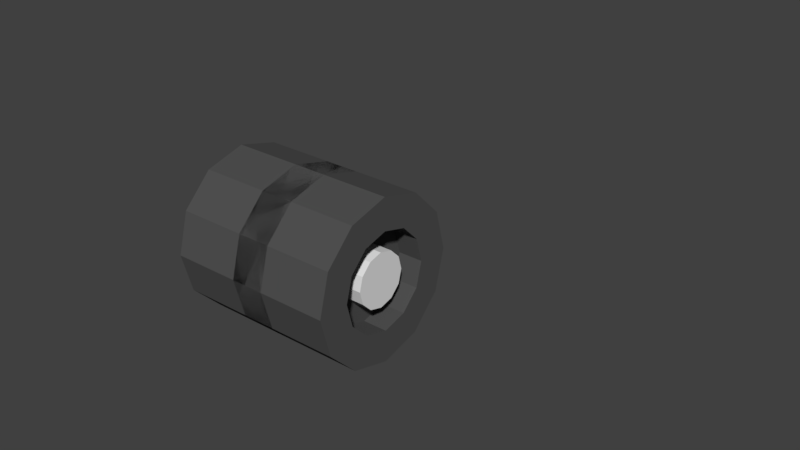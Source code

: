 # Source: mini-dozer.blend  (saved by Blender 2.78.0; exported with 4.5.12 LTS)
import bpy
from mathutils import Matrix  # noqa: F401  (used for matrix-valued properties, if any)

bpy.ops.wm.read_factory_settings(use_empty=True)
scene = bpy.context.scene
scene.name = 'Scene'

# ---- collections
col_collection_1 = bpy.data.collections.new('Collection 1'); scene.collection.children.link(col_collection_1)
col_collection_1.hide_render = True
col_collection_1.hide_viewport = True
col_collection_2 = bpy.data.collections.new('Collection 2'); scene.collection.children.link(col_collection_2)

# ---- materials (node trees are filled in below, after node groups)
mat_material = bpy.data.materials.new('Material')
mat_material.alpha_threshold = 0.0
mat_material.use_transparent_shadow = False
mat_material.diffuse_color = (0.8, 0.7599, 0.0, 1.0)
mat_material.roughness = 0.5
mat_material.line_color = (0.0, 0.0, 0.0, 1.0)
mat_material_002 = bpy.data.materials.new('Material.002')
mat_material_002.alpha_threshold = 0.0
mat_material_002.use_transparent_shadow = False
mat_material_002.diffuse_color = (0.08353, 0.08353, 0.08353, 1.0)
mat_material_002.roughness = 0.5
mat_material_001 = bpy.data.materials.new('Material.001')
mat_material_001.alpha_threshold = 0.0
mat_material_001.use_transparent_shadow = False
mat_material_001.diffuse_color = (0.5382, 0.5382, 0.5382, 1.0)
mat_material_001.roughness = 0.5
mat_material_001.line_color = (0.0, 0.0, 0.0, 1.0)
mat_material_004 = bpy.data.materials.new('Material.004')
mat_material_004.alpha_threshold = 0.0
mat_material_004.use_transparent_shadow = False
mat_material_004.roughness = 0.5
mat_material_003 = bpy.data.materials.new('Material.003')
mat_material_003.alpha_threshold = 0.0
mat_material_003.use_transparent_shadow = False
mat_material_003.roughness = 0.5

# ---- material node trees

# ---- world
world_world = bpy.data.worlds.new('World'); scene.world = world_world
world_world.color = (0.05088, 0.05088, 0.05088)
world_world.use_sun_shadow = False
world_world.sun_shadow_jitter_overblur = 0.0
world_world.cycles.sampling_method = 'MANUAL'

# ---- meshes
me_center = bpy.data.meshes.new('Center')
me_center.from_pydata([(3.5, -0.2716, -1.817), (3.5, -1.706, -2.718), (-3.5, -1.706, -2.718), (-3.5, -0.2716, -1.817), (3.5, -6.368e-07, 2.004e-07), (3.5, -1.706, 1.207), (-3.5, -1.706, 1.207), (-3.5, -1.836e-17, -3.221e-17), (3.211, -1.706, -2.53), (-3.268, -1.706, -2.53), (3.211, -1.706, 1.087), (-3.268, -1.706, 1.087), (3.211, -0.4126, -1.719), (-3.268, -0.4126, -1.719), (3.211, -0.1626, -0.03437), (-3.268, -0.1626, -0.03437), (-1.0, -0.16, -1.0), (-1.0, -2.384e-07, -1.0), (1.0, -4.768e-07, -1.0), (1.0, -0.16, -1.0), (-1.0, -0.23, -1.5), (-1.0, 2.384e-07, -1.5), (1.0, -7.153e-07, -1.5), (1.0, -0.23, -1.5), (-0.4849, -2.384e-07, -1.088), (0.4849, -4.768e-07, -1.088), (-0.4849, 0.0, -1.412), (0.4849, -4.768e-07, -1.412), (-0.4849, 0.3, -1.088), (0.4849, 0.3, -1.088), (-0.4849, 0.3, -1.412), (0.4849, 0.3, -1.412), (1.0, 0.8, -1.5), (1.0, 0.6, -1.5), (-1.0, 0.6, -1.5), (-1.0, 0.8, -1.5), (1.0, 0.8, -1.0), (1.0, 0.6, -1.0), (-1.0, 0.6, -1.0), (-1.0, 0.8, -1.0), (0.4849, 0.6, -1.412), (-0.4849, 0.6, -1.412), (0.4849, 0.6, -1.088), (-0.4849, 0.6, -1.088), (0.4849, 0.3, -1.412), (-0.4849, 0.3, -1.412), (0.4849, 0.3, -1.088), (-0.4849, 0.3, -1.088), (1.0, 5.8, -1.0), (1.0, 3.8, -1.0), (-1.0, 3.8, -1.0), (-1.0, 5.8, -1.0), (1.0, 5.8, -0.5), (1.0, 3.8, -0.5), (-1.0, 3.8, -0.5), (-1.0, 5.8, -0.5), (1.0, 5.667, -1.0), (1.0, 5.2, -1.0), (-1.0, 5.2, -1.0), (-1.0, 5.667, -1.0), (1.0, 5.667, -0.5), (1.0, 5.2, -0.5), (-1.0, 5.2, -0.5), (-1.0, 5.667, -0.5), (1.0, 5.822, 2.0), (1.0, 5.505, 2.0), (-1.0, 5.505, 2.0), (-1.0, 5.822, 2.0), (1.0, 5.335, -0.3458), (-1.0, 5.335, -0.3458), (-1.0, 5.75, -0.3458), (1.0, 5.75, -0.3458), (1.0, 5.379, -0.09575), (1.0, 5.795, -0.09575), (-1.0, 5.379, -0.09575), (-1.0, 5.795, -0.09575), (0.7405, 5.8, -1.0), (-0.7405, 5.8, -1.0), (0.7405, 3.8, -1.0), (-0.7405, 3.8, -1.0), (0.7405, 5.8, -0.5), (-0.7405, 5.8, -0.5), (0.7405, 3.8, -0.5), (-0.7405, 3.8, -0.5), (-0.7405, 5.667, -0.5), (0.7405, 5.667, -0.5), (-0.7405, 5.2, -0.5), (0.7405, 5.2, -0.5), (0.7405, 5.667, -1.0), (-0.7405, 5.667, -1.0), (0.7405, 5.2, -1.0), (-0.7405, 5.2, -1.0), (-0.7405, 5.822, 2.0), (0.7405, 5.822, 2.0), (-0.7405, 5.505, 2.0), (0.7405, 5.505, 2.0), (-0.7405, 5.75, -0.3458), (0.7405, 5.75, -0.3458), (0.7405, 5.335, -0.3458), (-0.7405, 5.335, -0.3458), (-0.7405, 5.795, -0.09575), (0.7405, 5.795, -0.09575), (0.7405, 5.379, -0.09575), (-0.7405, 5.379, -0.09575), (-0.5875, 5.309, -0.452), (0.5875, 5.309, -0.452), (-0.5875, 5.505, 1.964), (0.5875, 5.505, 1.964), (0.5875, 5.427, -0.3297), (-0.5875, 5.427, -0.3297), (0.5875, 5.462, -0.1313), (-0.5875, 5.462, -0.1313), (-3.01e-09, 3.22, 0.2037), (-3.01e-09, 3.328, 0.2541), (0.1, 3.209, 0.228), (0.1, 3.317, 0.2784), (0.1732, 3.178, 0.2943), (0.1732, 3.286, 0.3448), (0.2, 3.135, 0.3849), (0.2, 3.244, 0.4354), (0.1732, 3.093, 0.4756), (0.1732, 3.201, 0.526), (0.1, 3.062, 0.5419), (0.1, 3.17, 0.5924), (2.719e-08, 3.051, 0.5662), (2.719e-08, 3.159, 0.6167), (-0.1, 3.062, 0.5419), (-0.1, 3.17, 0.5924), (-0.1732, 3.093, 0.4756), (-0.1732, 3.201, 0.526), (-0.2, 3.135, 0.3849), (-0.2, 3.244, 0.4354), (-0.1732, 3.178, 0.2943), (-0.1732, 3.286, 0.3448), (-0.1, 3.209, 0.228), (-0.1, 3.317, 0.2784), (8.206e-09, 3.334, -0.08664), (8.206e-09, 3.611, 0.04241), (0.2557, 3.305, -0.02453), (0.2557, 3.582, 0.1045), (0.443, 3.226, 0.1451), (0.443, 3.503, 0.2742), (0.5115, 3.118, 0.3769), (0.5115, 3.395, 0.506), (0.443, 3.01, 0.6087), (0.443, 3.287, 0.7378), (0.2557, 2.931, 0.7784), (0.2557, 3.208, 0.9074), (8.544e-08, 2.902, 0.8405), (8.544e-08, 3.179, 0.9695), (-0.2557, 2.931, 0.7784), (-0.2557, 3.208, 0.9074), (-0.443, 3.01, 0.6087), (-0.443, 3.287, 0.7378), (-0.5115, 3.118, 0.3769), (-0.5115, 3.395, 0.506), (-0.443, 3.226, 0.1451), (-0.443, 3.503, 0.2742), (-0.2557, 3.305, -0.02453), (-0.2557, 3.582, 0.1045), (8.878e-09, 3.357, -0.2424), (0.3312, 3.32, -0.162), (0.3312, 3.678, 0.00512), (8.878e-09, 3.716, -0.07531), (0.5736, 3.217, 0.05773), (0.5736, 3.576, 0.2248), (0.6624, 3.077, 0.3579), (0.6624, 3.436, 0.525), (0.5736, 2.937, 0.658), (0.5736, 3.296, 0.8252), (0.3312, 2.835, 0.8778), (0.3312, 3.193, 1.045), (1.089e-07, 2.797, 0.9582), (1.089e-07, 3.156, 1.125), (-0.3312, 2.835, 0.8778), (-0.3312, 3.193, 1.045), (-0.5736, 2.937, 0.658), (-0.5736, 3.296, 0.8252), (-0.6624, 3.077, 0.3579), (-0.6624, 3.436, 0.525), (-0.5736, 3.217, 0.05773), (-0.5736, 3.576, 0.2248), (-0.3312, 3.32, -0.162), (-0.3312, 3.678, 0.00512), (1.0, 3.8, -1.0), (1.0, 2.8, -1.0), (-1.0, 2.8, -1.0), (-1.0, 3.8, -1.0), (1.0, 3.8, -0.7), (1.0, 2.8, -0.7), (-1.0, 2.8, -0.7), (-1.0, 3.8, -0.7), (1.0, 3.0, -1.0), (-1.0, 3.0, -1.0), (1.0, 3.0, -0.7), (-1.0, 3.0, -0.7), (0.357, 3.8, -1.0), (-0.357, 3.8, -1.0), (0.357, 2.8, -1.0), (-0.357, 2.8, -1.0), (0.357, 3.8, -0.7), (-0.357, 3.8, -0.7), (0.357, 2.8, -0.7), (-0.357, 2.8, -0.7), (-0.357, 3.0, -0.7), (0.357, 3.0, -0.7), (0.357, 3.0, -1.0), (-0.357, 3.0, -1.0), (0.357, 2.8, 0.3), (-0.357, 2.8, 0.3), (-0.357, 3.0, 0.3), (0.357, 3.0, 0.3), (-0.5, 4.568, -0.5), (-0.5, 4.568, -0.3), (-0.375, 4.535, -0.5), (-0.375, 4.535, -0.3), (-0.2835, 4.443, -0.5), (-0.2835, 4.443, -0.3), (-0.25, 4.318, -0.5), (-0.25, 4.318, -0.3), (-0.2835, 4.193, -0.5), (-0.2835, 4.193, -0.3), (-0.375, 4.102, -0.5), (-0.375, 4.102, -0.3), (-0.5, 4.068, -0.5), (-0.5, 4.068, -0.3), (-0.625, 4.102, -0.5), (-0.625, 4.102, -0.3), (-0.7165, 4.193, -0.5), (-0.7165, 4.193, -0.3), (-0.75, 4.318, -0.5), (-0.75, 4.318, -0.3), (-0.7165, 4.443, -0.5), (-0.7165, 4.443, -0.3), (-0.625, 4.535, -0.5), (-0.625, 4.535, -0.3), (0.5, 4.568, -0.5), (0.5, 4.568, -0.3), (0.625, 4.535, -0.5), (0.625, 4.535, -0.3), (0.7165, 4.443, -0.5), (0.7165, 4.443, -0.3), (0.75, 4.318, -0.5), (0.75, 4.318, -0.3), (0.7165, 4.193, -0.5), (0.7165, 4.193, -0.3), (0.625, 4.102, -0.5), (0.625, 4.102, -0.3), (0.5, 4.068, -0.5), (0.5, 4.068, -0.3), (0.375, 4.102, -0.5), (0.375, 4.102, -0.3), (0.2835, 4.193, -0.5), (0.2835, 4.193, -0.3), (0.25, 4.318, -0.5), (0.25, 4.318, -0.3), (0.2835, 4.443, -0.5), (0.2835, 4.443, -0.3), (0.375, 4.535, -0.5), (0.375, 4.535, -0.3), (1.0, 5.8, -1.5), (1.0, 0.8, -1.5), (-1.0, 0.8, -1.5), (-1.0, 5.8, -1.5), (1.0, 5.8, -1.0), (1.0, 0.8, -1.0), (-1.0, 0.8, -1.0), (-1.0, 5.8, -1.0), (-0.5, 1.568, 0.0), (-0.5, 1.568, 0.2), (-0.375, 1.535, 0.0), (-0.375, 1.535, 0.2), (-0.2835, 1.443, 0.0), (-0.2835, 1.443, 0.2), (-0.25, 1.318, 0.0), (-0.25, 1.318, 0.2), (-0.2835, 1.193, 0.0), (-0.2835, 1.193, 0.2), (-0.375, 1.102, 0.0), (-0.375, 1.102, 0.2), (-0.5, 1.068, 0.0), (-0.5, 1.068, 0.2), (-0.625, 1.102, 0.0), (-0.625, 1.102, 0.2), (-0.7165, 1.193, 0.0), (-0.7165, 1.193, 0.2), (-0.75, 1.318, 0.0), (-0.75, 1.318, 0.2), (-0.7165, 1.443, 0.0), (-0.7165, 1.443, 0.2), (-0.625, 1.535, 0.0), (-0.625, 1.535, 0.2), (0.5, 1.568, 0.0), (0.5, 1.568, 0.2), (0.625, 1.535, 0.0), (0.625, 1.535, 0.2), (0.7165, 1.443, 0.0), (0.7165, 1.443, 0.2), (0.75, 1.318, 0.0), (0.75, 1.318, 0.2), (0.7165, 1.193, 0.0), (0.7165, 1.193, 0.2), (0.625, 1.102, 0.0), (0.625, 1.102, 0.2), (0.5, 1.068, 0.0), (0.5, 1.068, 0.2), (0.375, 1.102, 0.0), (0.375, 1.102, 0.2), (0.2835, 1.193, 0.0), (0.2835, 1.193, 0.2), (0.25, 1.318, 0.0), (0.25, 1.318, 0.2), (0.2835, 1.443, 0.0), (0.2835, 1.443, 0.2), (0.375, 1.535, 0.0), (0.375, 1.535, 0.2), (-0.5, 2.568, 0.0), (-0.5, 2.568, 0.2), (-0.375, 2.535, 0.0), (-0.375, 2.535, 0.2), (-0.2835, 2.443, 0.0), (-0.2835, 2.443, 0.2), (-0.25, 2.318, 0.0), (-0.25, 2.318, 0.2), (-0.2835, 2.193, 0.0), (-0.2835, 2.193, 0.2), (-0.375, 2.102, 0.0), (-0.375, 2.102, 0.2), (-0.5, 2.068, 0.0), (-0.5, 2.068, 0.2), (-0.625, 2.102, 0.0), (-0.625, 2.102, 0.2), (-0.7165, 2.193, 0.0), (-0.7165, 2.193, 0.2), (-0.75, 2.318, 0.0), (-0.75, 2.318, 0.2), (-0.7165, 2.443, 0.0), (-0.7165, 2.443, 0.2), (-0.625, 2.535, 0.0), (-0.625, 2.535, 0.2), (0.5, 2.568, 0.0), (0.5, 2.568, 0.2), (0.625, 2.535, 0.0), (0.625, 2.535, 0.2), (0.7165, 2.443, 0.0), (0.7165, 2.443, 0.2), (0.75, 2.318, 0.0), (0.75, 2.318, 0.2), (0.7165, 2.193, 0.0), (0.7165, 2.193, 0.2), (0.625, 2.102, 0.0), (0.625, 2.102, 0.2), (0.5, 2.068, 0.0), (0.5, 2.068, 0.2), (0.375, 2.102, 0.0), (0.375, 2.102, 0.2), (0.2835, 2.193, 0.0), (0.2835, 2.193, 0.2), (0.25, 2.318, 0.0), (0.25, 2.318, 0.2), (0.2835, 2.443, 0.0), (0.2835, 2.443, 0.2), (0.375, 2.535, 0.0), (0.375, 2.535, 0.2), (1.0, 2.8, -1.0), (1.0, 0.8, -1.0), (-1.0, 0.8, -1.0), (-1.0, 2.8, -1.0), (1.0, 2.8, 0.0), (1.0, 0.8, 0.0), (-1.0, 0.8, 0.0), (-1.0, 2.8, 0.0), (1.0, 2.8, -1.9), (1.0, 0.8, -1.9), (-1.192e-07, 0.8, -1.9), (3.576e-07, 2.8, -1.9), (1.0, 2.8, -1.5), (1.0, 0.8, -1.5), (-3.576e-07, 0.8, -1.5), (5.96e-08, 2.8, -1.5), (1.2, 1.848, -1.9), (1.2, 1.352, -1.9), (1.2, 1.848, -1.5), (1.2, 1.352, -1.5), (2.2, 1.848, -1.9), (2.2, 1.352, -1.9), (2.2, 1.848, -1.5), (2.2, 1.352, -1.5), (-1.0, 0.8, -1.9), (-1.0, 2.8, -1.9), (4.768e-07, 2.8, -1.9), (-4.768e-07, 0.8, -1.9), (-1.0, 0.8, -1.5), (-1.0, 2.8, -1.5), (4.768e-07, 2.8, -1.5), (-2.384e-07, 0.8, -1.5), (-1.2, 1.352, -1.9), (-1.2, 1.848, -1.9), (-1.2, 1.352, -1.5), (-1.2, 1.848, -1.5), (-2.2, 1.352, -1.9), (-2.2, 1.848, -1.9), (-2.2, 1.352, -1.5), (-2.2, 1.848, -1.5), (1.0, 5.8, -1.9), (1.0, 3.8, -1.9), (-1.192e-07, 3.8, -1.9), (3.576e-07, 5.8, -1.9), (1.0, 5.8, -1.5), (1.0, 3.8, -1.5), (-3.576e-07, 3.8, -1.5), (5.96e-08, 5.8, -1.5), (1.2, 4.648, -1.9), (1.2, 4.152, -1.9), (1.2, 4.648, -1.5), (1.2, 4.152, -1.5), (2.2, 4.648, -1.9), (2.2, 4.152, -1.9), (2.2, 4.648, -1.5), (2.2, 4.152, -1.5), (-1.0, 3.8, -1.9), (-1.0, 5.8, -1.9), (4.768e-07, 5.8, -1.9), (-4.768e-07, 3.8, -1.9), (-1.0, 3.8, -1.5), (-1.0, 5.8, -1.5), (4.768e-07, 5.8, -1.5), (-2.384e-07, 3.8, -1.5), (-1.2, 4.152, -1.9), (-1.2, 4.648, -1.9), (-1.2, 4.152, -1.5), (-1.2, 4.648, -1.5), (-2.2, 4.152, -1.9), (-2.2, 4.648, -1.9), (-2.2, 4.152, -1.5), (-2.2, 4.648, -1.5)], [], [(0, 3, 2, 1), (4, 5, 6, 7), (0, 1, 5, 4), (2, 9, 8, 1), (2, 3, 7, 6), (4, 7, 3, 0), (8, 12, 14, 10), (5, 10, 11, 6), (6, 11, 9, 2), (1, 8, 10, 5), (12, 13, 15, 14), (11, 15, 13, 9), (9, 13, 12, 8), (10, 14, 15, 11), (16, 17, 18, 19), (20, 23, 22, 21), (16, 20, 21, 17), (22, 18, 25, 27), (18, 22, 23, 19), (20, 16, 19, 23), (26, 27, 31, 30), (17, 21, 26, 24), (18, 17, 24, 25), (21, 22, 27, 26), (28, 30, 31, 29), (24, 26, 30, 28), (27, 25, 29, 31), (25, 24, 28, 29), (32, 35, 34, 33), (36, 37, 38, 39), (32, 33, 37, 36), (38, 43, 41, 34), (34, 35, 39, 38), (36, 39, 35, 32), (42, 46, 47, 43), (33, 40, 42, 37), (34, 41, 40, 33), (37, 42, 43, 38), (44, 45, 47, 46), (40, 44, 46, 42), (43, 47, 45, 41), (41, 45, 44, 40), (91, 58, 50, 79), (86, 83, 54, 62), (57, 49, 53, 61), (79, 50, 54, 83), (59, 51, 55, 63), (81, 55, 51, 77), (50, 58, 62, 54), (58, 59, 63, 62), (48, 56, 60, 52), (56, 57, 61, 60), (81, 84, 63, 55), (102, 95, 65, 72), (77, 51, 59, 89), (89, 59, 58, 91), (92, 94, 66, 67), (75, 67, 66, 74), (72, 65, 64, 73), (100, 92, 67, 75), (84, 96, 70, 63), (61, 68, 71, 60), (63, 70, 69, 62), (87, 98, 68, 61), (96, 100, 75, 70), (68, 72, 73, 71), (70, 75, 74, 69), (98, 102, 72, 68), (69, 74, 103, 99), (95, 107, 106, 94), (71, 73, 101, 97), (97, 101, 100, 96), (62, 69, 99, 86), (99, 109, 104, 86), (60, 71, 97, 85), (85, 97, 96, 84), (73, 64, 93, 101), (101, 93, 92, 100), (64, 65, 95, 93), (93, 95, 94, 92), (56, 88, 90, 57), (88, 89, 91, 90), (48, 76, 88, 56), (76, 77, 89, 88), (74, 66, 94, 103), (102, 110, 107, 95), (52, 60, 85, 80), (80, 85, 84, 81), (52, 80, 76, 48), (80, 81, 77, 76), (49, 78, 82, 53), (78, 79, 83, 82), (61, 53, 82, 87), (87, 82, 83, 86), (57, 90, 78, 49), (90, 91, 79, 78), (109, 111, 110, 108), (104, 109, 108, 105), (111, 106, 107, 110), (103, 111, 109, 99), (94, 106, 111, 103), (87, 105, 108, 98), (86, 104, 105, 87), (98, 108, 110, 102), (114, 116, 117, 115), (116, 118, 119, 117), (122, 124, 125, 123), (124, 126, 127, 125), (130, 132, 133, 131), (115, 117, 119, 121, 123, 125, 127, 129, 131, 133, 135, 113), (132, 134, 135, 133), (112, 134, 132, 130, 128, 126, 124, 122, 120, 118, 116, 114), (138, 139, 141, 140), (140, 141, 143, 142), (122, 146, 144, 120), (120, 144, 142, 118), (146, 147, 149, 148), (148, 149, 151, 150), (154, 155, 157, 156), (156, 157, 159, 158), (160, 161, 162, 163), (161, 164, 165, 162), (164, 166, 167, 165), (166, 168, 169, 167), (168, 170, 171, 169), (170, 172, 173, 171), (172, 174, 175, 173), (174, 176, 177, 175), (176, 178, 179, 177), (178, 180, 181, 179), (180, 182, 183, 181), (182, 160, 163, 183), (150, 174, 172, 148), (136, 160, 182, 158), (139, 162, 165, 141), (149, 173, 175, 151), (159, 183, 163, 137), (146, 170, 168, 144), (156, 180, 178, 154), (145, 169, 171, 147), (155, 179, 181, 157), (142, 166, 164, 140), (152, 176, 174, 150), (138, 161, 160, 136), (141, 165, 167, 143), (151, 175, 177, 153), (137, 163, 162, 139), (148, 172, 170, 146), (158, 182, 180, 156), (147, 171, 173, 149), (157, 181, 183, 159), (144, 168, 166, 142), (154, 178, 176, 152), (143, 167, 169, 145), (153, 177, 179, 155), (140, 164, 161, 138), (136, 158, 134, 112), (113, 135, 159, 137), (138, 136, 112, 114), (115, 113, 137, 139), (121, 145, 147, 123), (119, 143, 145, 121), (118, 142, 143, 119), (122, 123, 147, 146), (127, 151, 153, 129), (128, 152, 150, 126), (126, 150, 151, 127), (130, 154, 152, 128), (129, 153, 155, 131), (130, 131, 155, 154), (134, 158, 159, 135), (114, 115, 139, 138), (207, 193, 186, 199), (204, 203, 190, 195), (192, 185, 189, 194), (199, 186, 190, 203), (193, 187, 191, 195), (201, 191, 187, 197), (186, 193, 195, 190), (184, 192, 194, 188), (201, 204, 195, 191), (197, 187, 193, 207), (184, 196, 206, 192), (196, 197, 207, 206), (188, 194, 205, 200), (200, 205, 204, 201), (188, 200, 196, 184), (200, 201, 197, 196), (185, 198, 202, 189), (198, 199, 203, 202), (194, 189, 202, 205), (205, 211, 210, 204), (192, 206, 198, 185), (206, 207, 199, 198), (211, 208, 209, 210), (202, 208, 211, 205), (203, 209, 208, 202), (204, 210, 209, 203), (212, 214, 215, 213), (214, 216, 217, 215), (216, 218, 219, 217), (218, 220, 221, 219), (220, 222, 223, 221), (222, 224, 225, 223), (224, 226, 227, 225), (226, 228, 229, 227), (228, 230, 231, 229), (230, 232, 233, 231), (215, 217, 219, 221, 223, 225, 227, 229, 231, 233, 235, 213), (232, 234, 235, 233), (234, 212, 213, 235), (236, 238, 239, 237), (238, 240, 241, 239), (240, 242, 243, 241), (242, 244, 245, 243), (244, 246, 247, 245), (246, 248, 249, 247), (248, 250, 251, 249), (250, 252, 253, 251), (252, 254, 255, 253), (254, 256, 257, 255), (239, 241, 243, 245, 247, 249, 251, 253, 255, 257, 259, 237), (256, 258, 259, 257), (258, 236, 237, 259), (260, 263, 262, 261), (264, 265, 266, 267), (260, 261, 265, 264), (261, 262, 266, 265), (262, 263, 267, 266), (264, 267, 263, 260), (268, 270, 271, 269), (270, 272, 273, 271), (272, 274, 275, 273), (274, 276, 277, 275), (276, 278, 279, 277), (278, 280, 281, 279), (280, 282, 283, 281), (282, 284, 285, 283), (284, 286, 287, 285), (286, 288, 289, 287), (271, 273, 275, 277, 279, 281, 283, 285, 287, 289, 291, 269), (288, 290, 291, 289), (290, 268, 269, 291), (292, 294, 295, 293), (294, 296, 297, 295), (296, 298, 299, 297), (298, 300, 301, 299), (300, 302, 303, 301), (302, 304, 305, 303), (304, 306, 307, 305), (306, 308, 309, 307), (308, 310, 311, 309), (310, 312, 313, 311), (295, 297, 299, 301, 303, 305, 307, 309, 311, 313, 315, 293), (312, 314, 315, 313), (314, 292, 293, 315), (316, 318, 319, 317), (318, 320, 321, 319), (320, 322, 323, 321), (322, 324, 325, 323), (324, 326, 327, 325), (326, 328, 329, 327), (328, 330, 331, 329), (330, 332, 333, 331), (332, 334, 335, 333), (334, 336, 337, 335), (319, 321, 323, 325, 327, 329, 331, 333, 335, 337, 339, 317), (336, 338, 339, 337), (338, 316, 317, 339), (340, 342, 343, 341), (342, 344, 345, 343), (344, 346, 347, 345), (346, 348, 349, 347), (348, 350, 351, 349), (350, 352, 353, 351), (352, 354, 355, 353), (354, 356, 357, 355), (356, 358, 359, 357), (358, 360, 361, 359), (343, 345, 347, 349, 351, 353, 355, 357, 359, 361, 363, 341), (360, 362, 363, 361), (362, 340, 341, 363), (364, 367, 366, 365), (368, 369, 370, 371), (364, 365, 369, 368), (365, 366, 370, 369), (366, 367, 371, 370), (368, 371, 367, 364), (372, 375, 374, 373), (376, 377, 378, 379), (377, 376, 382, 383), (373, 374, 378, 377), (388, 391, 390, 389), (376, 379, 375, 372), (383, 382, 386, 387), (373, 377, 383, 381), (376, 372, 380, 382), (372, 373, 381, 380), (384, 385, 387, 386), (382, 380, 384, 386), (381, 383, 387, 385), (380, 381, 385, 384), (392, 393, 394, 395), (393, 392, 398, 399), (389, 390, 394, 393), (392, 395, 391, 388), (399, 398, 402, 403), (389, 393, 399, 397), (392, 388, 396, 398), (388, 389, 397, 396), (400, 401, 403, 402), (398, 396, 400, 402), (397, 399, 403, 401), (396, 397, 401, 400), (404, 407, 406, 405), (408, 409, 410, 411), (409, 408, 414, 415), (405, 406, 410, 409), (420, 423, 422, 421), (408, 411, 407, 404), (415, 414, 418, 419), (405, 409, 415, 413), (408, 404, 412, 414), (404, 405, 413, 412), (416, 417, 419, 418), (414, 412, 416, 418), (413, 415, 419, 417), (412, 413, 417, 416), (424, 425, 426, 427), (425, 424, 430, 431), (421, 422, 426, 425), (424, 427, 423, 420), (431, 430, 434, 435), (421, 425, 431, 429), (424, 420, 428, 430), (420, 421, 429, 428), (432, 433, 435, 434), (430, 428, 432, 434), (429, 431, 435, 433), (428, 429, 433, 432)])
me_center.polygons.foreach_set('material_index', [0, 0, 0, 0, 0, 0, 0, 0, 0, 0, 0, 0, 0, 0, 0, 0, 0, 0, 0, 0, 0, 0, 0, 0, 0, 0, 0, 0, 0, 0, 0, 0, 0, 0, 0, 0, 0, 0, 0, 0, 0, 0, 0, 0, 0, 0, 0, 0, 0, 0, 0, 0, 0, 0, 0, 0, 0, 0, 0, 0, 0, 0, 0, 0, 0, 0, 0, 0, 0, 0, 0, 0, 0, 0, 0, 0, 0, 0, 0, 0, 0, 0, 0, 0, 0, 0, 0, 0, 0, 0, 0, 0, 0, 0, 0, 0, 0, 0, 0, 0, 0, 0, 0, 0, 1, 1, 1, 1, 1, 1, 1, 1, 1, 1, 1, 1, 1, 1, 1, 1, 1, 1, 1, 1, 1, 1, 1, 1, 1, 1, 1, 1, 1, 1, 1, 1, 1, 1, 1, 1, 1, 1, 1, 1, 1, 1, 1, 1, 1, 1, 1, 1, 1, 1, 1, 1, 1, 1, 1, 1, 1, 1, 1, 1, 1, 1, 1, 1, 1, 1, 1, 1, 0, 0, 0, 0, 0, 0, 0, 0, 0, 0, 0, 0, 0, 0, 0, 0, 0, 0, 0, 0, 0, 0, 0, 0, 0, 0, 0, 0, 0, 0, 0, 0, 0, 0, 0, 0, 0, 0, 0, 0, 0, 0, 0, 0, 0, 0, 0, 0, 0, 0, 0, 0, 2, 2, 2, 2, 2, 2, 2, 2, 2, 2, 2, 2, 2, 2, 2, 2, 2, 2, 2, 2, 2, 2, 2, 2, 2, 2, 2, 2, 2, 2, 2, 2, 2, 2, 2, 2, 2, 2, 2, 2, 2, 2, 2, 2, 2, 2, 2, 2, 2, 2, 2, 2, 2, 2, 2, 2, 2, 2, 2, 2, 2, 2, 2, 2, 2, 2, 2, 2, 2, 2, 2, 2, 2, 2, 2, 2, 2, 2, 2, 2, 2, 2, 2, 2, 2, 2, 2, 2, 2, 2, 2, 2, 2, 2, 2, 2, 2, 2, 2, 2, 2, 2, 2, 2, 2, 2, 2, 2, 2, 2, 2, 2, 2, 2, 2, 2])
me_center.materials.append(mat_material)
me_center.materials.append(mat_material_002)
me_center.materials.append(mat_material_001)
me_center.use_remesh_preserve_volume = False
me_center.use_remesh_preserve_attributes = False
me_center.use_mirror_vertex_groups = False
me_center.update()
me_right = bpy.data.meshes.new('Right')
me_right.from_pydata([(-3.786e-07, -1.36, 0.2847), (-6.99e-07, -1.36, -1.442), (0.6802, -1.178, 0.2847), (0.6802, -1.178, -1.442), (1.178, -0.6802, 0.2847), (1.178, -0.6802, -1.442), (1.36, -3.346e-08, 0.2847), (1.36, 2.273e-07, -1.442), (1.178, 0.6802, 0.2847), (1.178, 0.6802, -1.442), (0.6802, 1.178, 0.2847), (0.6802, 1.178, -1.442), (-9.966e-08, 1.36, 0.2847), (-4.2e-07, 1.36, -1.442), (-0.6802, 1.178, 0.2847), (-0.6802, 1.178, -1.442), (-1.178, 0.6802, 0.2847), (-1.178, 0.6802, -1.442), (-1.36, 6.031e-07, 0.2847), (-1.36, 8.639e-07, -1.442), (-1.178, -0.6802, 0.2847), (-1.178, -0.6802, -1.442), (-0.6802, -1.178, 0.2847), (-0.6802, -1.178, -1.442), (0.4116, -0.7129, -1.442), (-6.91e-07, -0.8232, -1.442), (0.7129, -0.4116, -1.442), (0.8232, 2.949e-07, -1.442), (0.7129, 0.4116, -1.442), (0.4116, 0.7129, -1.442), (-4.877e-07, 0.8232, -1.442), (-0.4116, 0.7129, -1.442), (-0.7129, 0.4116, -1.442), (-0.8232, 6.771e-07, -1.442), (-0.7129, -0.4116, -1.442), (-0.4116, -0.7129, -1.442), (0.4116, -0.7129, -1.02), (-6.869e-07, -0.8232, -1.02), (0.7129, -0.4116, -1.02), (0.8232, 2.312e-07, -1.02), (0.7129, 0.4116, -1.02), (0.4116, 0.7129, -1.02), (-4.835e-07, 0.8232, -1.02), (-0.4116, 0.7129, -1.02), (-0.7129, 0.4116, -1.02), (-0.8232, 6.134e-07, -1.02), (-0.7129, -0.4116, -1.02), (-0.4116, -0.7129, -1.02), (0.2285, -0.3958, -1.02), (-6.814e-07, -0.457, -1.02), (0.3958, -0.2285, -1.02), (0.457, 2.963e-07, -1.02), (0.3958, 0.2285, -1.02), (0.2285, 0.3958, -1.02), (-5.486e-07, 0.457, -1.02), (-0.2285, 0.3958, -1.02), (-0.3958, 0.2285, -1.02), (-0.457, 4.887e-07, -1.02), (-0.3958, -0.2285, -1.02), (-0.2285, -0.3958, -1.02), (0.2285, -0.3958, -1.359), (-7.326e-07, -0.457, -1.359), (0.3958, -0.2285, -1.359), (0.457, 3.474e-07, -1.359), (0.3958, 0.2285, -1.359), (0.2285, 0.3958, -1.359), (-5.998e-07, 0.457, -1.359), (-0.2285, 0.3958, -1.359), (-0.3958, 0.2285, -1.359), (-0.457, 5.399e-07, -1.359), (-0.3958, -0.2285, -1.359), (-0.2285, -0.3958, -1.359)], [], [(0, 2, 3, 1), (2, 4, 5, 3), (4, 6, 7, 5), (6, 8, 9, 7), (8, 10, 11, 9), (10, 12, 13, 11), (12, 14, 15, 13), (14, 16, 17, 15), (16, 18, 19, 17), (18, 20, 21, 19), (19, 33, 32, 17), (20, 22, 23, 21), (22, 0, 1, 23), (0, 22, 20, 18, 16, 14, 12, 10, 8, 6, 4, 2), (32, 44, 43, 31), (17, 32, 31, 15), (15, 31, 30, 13), (13, 30, 29, 11), (11, 29, 28, 9), (9, 28, 27, 7), (1, 25, 35, 23), (3, 24, 25, 1), (7, 27, 26, 5), (23, 35, 34, 21), (5, 26, 24, 3), (21, 34, 33, 19), (36, 48, 49, 37), (29, 41, 40, 28), (25, 37, 47, 35), (26, 38, 36, 24), (33, 45, 44, 32), (30, 42, 41, 29), (27, 39, 38, 26), (34, 46, 45, 33), (31, 43, 42, 30), (28, 40, 39, 27), (35, 47, 46, 34), (24, 36, 37, 25), (59, 71, 70, 58), (44, 56, 55, 43), (41, 53, 52, 40), (37, 49, 59, 47), (38, 50, 48, 36), (45, 57, 56, 44), (42, 54, 53, 41), (39, 51, 50, 38), (46, 58, 57, 45), (43, 55, 54, 42), (40, 52, 51, 39), (47, 59, 58, 46), (60, 62, 63, 64, 65, 66, 67, 68, 69, 70, 71, 61), (48, 60, 61, 49), (56, 68, 67, 55), (53, 65, 64, 52), (49, 61, 71, 59), (50, 62, 60, 48), (57, 69, 68, 56), (54, 66, 65, 53), (51, 63, 62, 50), (58, 70, 69, 57), (55, 67, 66, 54), (52, 64, 63, 51)])
me_right.polygons.foreach_set('material_index', [0, 0, 0, 0, 0, 0, 0, 0, 0, 0, 0, 0, 0, 0, 0, 0, 0, 0, 0, 0, 0, 0, 0, 0, 0, 0, 0, 0, 0, 0, 0, 0, 0, 0, 0, 0, 0, 0, 1, 0, 0, 0, 0, 0, 0, 0, 0, 0, 0, 0, 1, 1, 1, 1, 1, 1, 1, 1, 1, 1, 1, 1])
me_right.materials.append(mat_material_002)
me_right.materials.append(mat_material_004)
me_right.use_remesh_preserve_volume = False
me_right.use_remesh_preserve_attributes = False
me_right.use_mirror_vertex_groups = False
me_right.update()
me_left = bpy.data.meshes.new('Left')
me_left.from_pydata([(-4.013e-07, 1.36, -0.2847), (-4.609e-07, 1.36, 1.442), (0.6802, 1.178, -0.2847), (0.6802, 1.178, 1.442), (1.178, 0.6802, -0.2847), (1.178, 0.6802, 1.442), (1.36, -2.98e-08, -0.2847), (1.36, -2.98e-08, 1.442), (1.178, -0.6802, -0.2847), (1.178, -0.6802, 1.442), (0.6802, -1.178, -0.2847), (0.6802, -1.178, 1.442), (-1.629e-07, -1.36, -0.2847), (-2.225e-07, -1.36, 1.442), (-0.6802, -1.178, -0.2847), (-0.6802, -1.178, 1.442), (-1.178, -0.6802, -0.2847), (-1.178, -0.6802, 1.442), (-1.36, -6.258e-07, -0.2847), (-1.36, -6.258e-07, 1.442), (-1.178, 0.6802, -0.2847), (-1.178, 0.6802, 1.442), (-0.6802, 1.178, -0.2847), (-0.6802, 1.178, 1.442), (0.4116, 0.7129, 1.442), (-4.609e-07, 0.8232, 1.442), (0.7129, 0.4116, 1.442), (0.8232, -8.941e-08, 1.442), (0.7129, -0.4116, 1.442), (0.4116, -0.7129, 1.442), (-2.821e-07, -0.8232, 1.442), (-0.4116, -0.7129, 1.442), (-0.7129, -0.4116, 1.442), (-0.8232, -4.47e-07, 1.442), (-0.7129, 0.4116, 1.442), (-0.4116, 0.7129, 1.442), (0.4116, 0.7129, 1.02), (-5.205e-07, 0.8232, 1.02), (0.7129, 0.4116, 1.02), (0.8232, -8.941e-08, 1.02), (0.7129, -0.4116, 1.02), (0.4116, -0.7129, 1.02), (-3.417e-07, -0.8232, 1.02), (-0.4116, -0.7129, 1.02), (-0.7129, -0.4116, 1.02), (-0.8232, -4.47e-07, 1.02), (-0.7129, 0.4116, 1.02), (-0.4116, 0.7129, 1.02), (0.2285, 0.3958, 1.02), (-5.205e-07, 0.457, 1.02), (0.3958, 0.2285, 1.02), (0.457, -1.49e-07, 1.02), (0.3958, -0.2285, 1.02), (0.2285, -0.3958, 1.02), (-4.013e-07, -0.457, 1.02), (-0.2285, -0.3958, 1.02), (-0.3958, -0.2285, 1.02), (-0.457, -3.278e-07, 1.02), (-0.3958, 0.2285, 1.02), (-0.2285, 0.3958, 1.02), (0.2285, 0.3958, 1.359), (-5.205e-07, 0.457, 1.359), (0.3958, 0.2285, 1.359), (0.457, -1.49e-07, 1.359), (0.3958, -0.2285, 1.359), (0.2285, -0.3958, 1.359), (-4.013e-07, -0.457, 1.359), (-0.2285, -0.3958, 1.359), (-0.3958, -0.2285, 1.359), (-0.457, -3.278e-07, 1.359), (-0.3958, 0.2285, 1.359), (-0.2285, 0.3958, 1.359)], [], [(0, 2, 3, 1), (2, 4, 5, 3), (4, 6, 7, 5), (6, 8, 9, 7), (8, 10, 11, 9), (10, 12, 13, 11), (12, 14, 15, 13), (14, 16, 17, 15), (16, 18, 19, 17), (18, 20, 21, 19), (19, 33, 32, 17), (20, 22, 23, 21), (22, 0, 1, 23), (0, 22, 20, 18, 16, 14, 12, 10, 8, 6, 4, 2), (32, 44, 43, 31), (17, 32, 31, 15), (15, 31, 30, 13), (13, 30, 29, 11), (11, 29, 28, 9), (9, 28, 27, 7), (1, 25, 35, 23), (3, 24, 25, 1), (7, 27, 26, 5), (23, 35, 34, 21), (5, 26, 24, 3), (21, 34, 33, 19), (36, 48, 49, 37), (29, 41, 40, 28), (25, 37, 47, 35), (26, 38, 36, 24), (33, 45, 44, 32), (30, 42, 41, 29), (27, 39, 38, 26), (34, 46, 45, 33), (31, 43, 42, 30), (28, 40, 39, 27), (35, 47, 46, 34), (24, 36, 37, 25), (59, 71, 70, 58), (44, 56, 55, 43), (41, 53, 52, 40), (37, 49, 59, 47), (38, 50, 48, 36), (45, 57, 56, 44), (42, 54, 53, 41), (39, 51, 50, 38), (46, 58, 57, 45), (43, 55, 54, 42), (40, 52, 51, 39), (47, 59, 58, 46), (60, 62, 63, 64, 65, 66, 67, 68, 69, 70, 71, 61), (48, 60, 61, 49), (56, 68, 67, 55), (53, 65, 64, 52), (49, 61, 71, 59), (50, 62, 60, 48), (57, 69, 68, 56), (54, 66, 65, 53), (51, 63, 62, 50), (58, 70, 69, 57), (55, 67, 66, 54), (52, 64, 63, 51)])
me_left.polygons.foreach_set('material_index', [0, 0, 0, 0, 0, 0, 0, 0, 0, 0, 0, 0, 0, 0, 0, 0, 0, 0, 0, 0, 0, 0, 0, 0, 0, 0, 0, 0, 0, 0, 0, 0, 0, 0, 0, 0, 0, 0, 1, 0, 0, 0, 0, 0, 0, 0, 0, 0, 0, 0, 1, 1, 1, 1, 1, 1, 1, 1, 1, 1, 1, 1])
me_left.materials.append(mat_material_002)
me_left.materials.append(mat_material_003)
me_left.use_remesh_preserve_volume = False
me_left.use_remesh_preserve_attributes = False
me_left.use_mirror_vertex_groups = False
me_left.update()

# ---- objects
ob_truck = bpy.data.objects.new('Truck', me_center)
ob_wheel_000 = bpy.data.objects.new('Wheel.000', me_right)
ob_wheel_001 = bpy.data.objects.new('Wheel.001', me_left)

# ---- transforms, parenting, visibility, modifiers, constraints
ob_truck.location = (0.0, -2.8, 0.3)
ob_truck.lock_rotations_4d = False
ob_truck.empty_display_type = 'ARROWS'
ob_truck.lineart.crease_threshold = 0.0
ob_wheel_000.location = (0.0, 0.0, 0.0)
ob_wheel_000.rotation_euler = (-0.0, 1.571, 0.0)
ob_wheel_000.lineart.crease_threshold = 0.0
ob_wheel_001.location = (0.0, 0.0, 0.0)
ob_wheel_001.rotation_euler = (-0.0, 1.571, 0.0)
ob_wheel_001.lineart.crease_threshold = 0.0

# ---- collection membership
col_collection_1.objects.link(ob_truck)
col_collection_2.objects.link(ob_wheel_000)
col_collection_2.objects.link(ob_wheel_001)

# ---- scene / render settings (as saved in the file)
scene.frame_start = 1; scene.frame_end = 250; scene.frame_set(1)
scene.render.engine = 'BLENDER_EEVEE_NEXT'
scene.render.resolution_percentage = 50
scene.render.dither_intensity = 0.0
scene.cycles.use_denoising = False
scene.cycles.samples = 128
scene.cycles.sampling_pattern = 'TABULATED_SOBOL'
scene.cycles.light_sampling_threshold = 0.0
scene.cycles.use_adaptive_sampling = False
scene.cycles.use_light_tree = False
scene.cycles.blur_glossy = 0.0
scene.cycles.sample_clamp_indirect = 0.0
scene.view_settings.view_transform = 'Standard'
bpy.context.view_layer.update()

# ---- added for rendering (the .blend has no active camera and no usable light): camera, sun
cam_auto = bpy.data.cameras.new('AutoCamera')
cam_auto.lens = 50.0
cam_auto.sensor_width = 36.0
cam_auto.clip_end = 1000.0
ob_auto_camera = bpy.data.objects.new('AutoCamera', cam_auto)
scene.collection.objects.link(ob_auto_camera)
ob_auto_camera.location = (10.4648, -10.4995, 8.01305)
ob_auto_camera.rotation_euler = (1.09748, -7.21219e-08, 0.694738)
scene.camera = ob_auto_camera
light_auto_sun = bpy.data.lights.new('AutoSun', 'SUN')
light_auto_sun.energy = 3.0
light_auto_sun.angle = 0.0523599
ob_auto_sun = bpy.data.objects.new('AutoSun', light_auto_sun)
scene.collection.objects.link(ob_auto_sun)
ob_auto_sun.rotation_euler = (0.872665, 0.174533, 0.523599)
bpy.context.view_layer.update()
